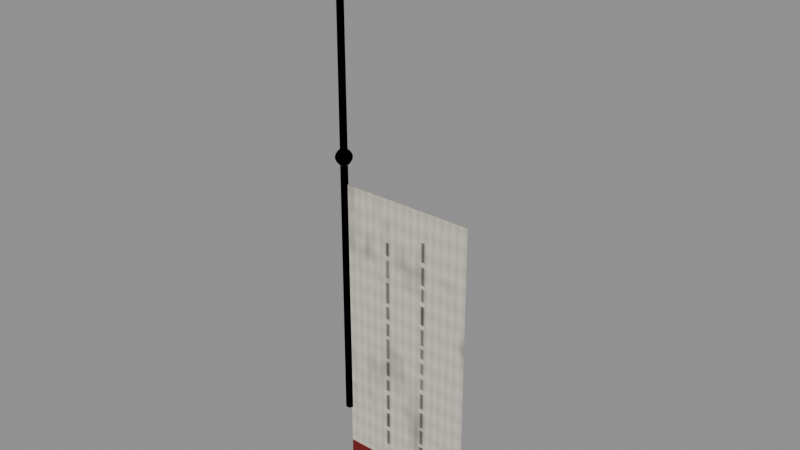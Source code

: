 # Source: spirit_flag.blend  (saved by Blender 4.2.66; exported with 4.5.12 LTS)
import bpy
from mathutils import Matrix  # noqa: F401  (used for matrix-valued properties, if any)

bpy.ops.wm.read_factory_settings(use_empty=True)
scene = bpy.context.scene
scene.name = 'Scene'

# ---- images (referenced by path relative to the original .blend; pixels are not part of the script)
import os
ASSET_DIR = os.environ.get("B2B_ASSET_DIR", "")  # directory of the original .blend (textures are referenced by path, not embedded)
HERE = os.path.dirname(os.path.abspath(__file__))  # packed textures are extracted next to this script under _unpacked/

def load_image(name, relpath, width, height, colorspace="sRGB"):
    """Load a texture the original file referenced (path relative to the .blend, or extracted next to this script)."""
    p = next((c for c in (os.path.join(HERE, relpath), os.path.join(ASSET_DIR, relpath)) if relpath and os.path.exists(c)), "")
    if p:
        img = bpy.data.images.load(p, check_existing=True)
        img.name = name
    else:  # same state as the original file: an image datablock whose file is absent (Cycles renders it pink)
        img = bpy.data.images.new(name, width, height)
        img.source = "FILE"
        img.filepath = "//" + (relpath or name)
    img.colorspace_settings.name = colorspace
    return img
img_t_bamboo = load_image('t_bamboo', '_unpacked/t_bamboo.0e29b25e.png', 256, 256, 'sRGB')
img_t_flag = load_image('t_flag', '_unpacked/t_flag.43d8535f.png', 256, 256, 'sRGB')

# ---- materials (node trees are filled in below, after node groups)
mat_m_bamboo = bpy.data.materials.new('M_Bamboo')
mat_m_bamboo.use_backface_culling = True
mat_m_flag = bpy.data.materials.new('M_Flag')

# ---- material node trees
mat_m_bamboo.use_nodes = True; mat_m_bamboo.node_tree.nodes.clear()
_N = mat_m_bamboo.node_tree.nodes; _L = mat_m_bamboo.node_tree.links
n0 = _N.new('ShaderNodeBsdfPrincipled'); n0.name = 'Principled BSDF'; n0.location = (10, 300)
n0.inputs[2].default_value = 0.8
n1 = _N.new('ShaderNodeOutputMaterial'); n1.name = 'Material Output'; n1.location = (300, 300)
n2 = _N.new('ShaderNodeTexImage'); n2.name = 'Image Texture'; n2.location = (-440, 210)
n2.label = 'BASE COLOR'
n2.image = img_t_bamboo
_L.new(n0.outputs[0], n1.inputs[0])
_L.new(n2.outputs[0], n0.inputs[0])
n1.is_active_output = True
mat_m_flag.use_nodes = True; mat_m_flag.node_tree.nodes.clear()
_N = mat_m_flag.node_tree.nodes; _L = mat_m_flag.node_tree.links
n0 = _N.new('ShaderNodeBsdfPrincipled'); n0.name = 'Principled BSDF'; n0.location = (10, 300)
n0.inputs[2].default_value = 0.9
n1 = _N.new('ShaderNodeOutputMaterial'); n1.name = 'Material Output'; n1.location = (300, 300)
n2 = _N.new('ShaderNodeTexImage'); n2.name = 'Image Texture'; n2.location = (-440, 210)
n2.label = 'BASE COLOR'
n2.image = img_t_flag
_L.new(n0.outputs[0], n1.inputs[0])
_L.new(n2.outputs[0], n0.inputs[0])
n1.is_active_output = True

# ---- meshes
me_pole = bpy.data.meshes.new('Pole')
me_pole.from_pydata([(0.015, 0.0, 0.0), (0.0075, -0.01299, 0.0), (0.006, -0.01039, 1.9), (0.012, 0.0, 1.9), (0.0, 0.0, 0.0), (0.015, 0.0, 0.0), (0.0075, -0.01299, 0.0), (0.0, 0.0, 1.9), (0.006, -0.01039, 1.9), (0.012, 0.0, 1.9), (0.0075, -0.01299, 0.0), (-0.0075, -0.01299, 0.0), (-0.006, -0.01039, 1.9), (0.006, -0.01039, 1.9), (0.0, 0.0, 0.0), (0.0075, -0.01299, 0.0), (-0.0075, -0.01299, 0.0), (0.0, 0.0, 1.9), (-0.006, -0.01039, 1.9), (0.006, -0.01039, 1.9), (-0.0075, -0.01299, 0.0), (-0.015, -1.837e-18, 0.0), (-0.012, -1.47e-18, 1.9), (-0.006, -0.01039, 1.9), (0.0, 0.0, 0.0), (-0.0075, -0.01299, 0.0), (-0.015, -1.837e-18, 0.0), (0.0, 0.0, 1.9), (-0.012, -1.47e-18, 1.9), (-0.006, -0.01039, 1.9), (-0.015, -1.837e-18, 0.0), (-0.0075, 0.01299, 0.0), (-0.006, 0.01039, 1.9), (-0.012, -1.47e-18, 1.9), (0.0, 0.0, 0.0), (-0.015, -1.837e-18, 0.0), (-0.0075, 0.01299, 0.0), (0.0, 0.0, 1.9), (-0.006, 0.01039, 1.9), (-0.012, -1.47e-18, 1.9), (-0.0075, 0.01299, 0.0), (0.0075, 0.01299, 0.0), (0.006, 0.01039, 1.9), (-0.006, 0.01039, 1.9), (0.0, 0.0, 0.0), (-0.0075, 0.01299, 0.0), (0.0075, 0.01299, 0.0), (0.0, 0.0, 1.9), (0.006, 0.01039, 1.9), (-0.006, 0.01039, 1.9), (0.0075, 0.01299, 0.0), (0.015, 3.674e-18, 0.0), (0.012, 2.939e-18, 1.9), (0.006, 0.01039, 1.9), (0.0, 0.0, 0.0), (0.0075, 0.01299, 0.0), (0.015, 3.674e-18, 0.0), (0.0, 0.0, 1.9), (0.012, 2.939e-18, 1.9), (0.006, 0.01039, 1.9)], [], [(0, 1, 2), (0, 2, 3), (4, 6, 5), (7, 8, 9), (10, 11, 12), (10, 12, 13), (14, 16, 15), (17, 18, 19), (20, 21, 22), (20, 22, 23), (24, 26, 25), (27, 28, 29), (30, 31, 32), (30, 32, 33), (34, 36, 35), (37, 38, 39), (40, 41, 42), (40, 42, 43), (44, 46, 45), (47, 48, 49), (50, 51, 52), (50, 52, 53), (54, 56, 55), (57, 58, 59)])
me_pole.polygons.foreach_set('use_smooth', [1, 1, 1, 0, 1, 1, 1, 0, 1, 1, 1, 0, 1, 1, 1, 0, 1, 1, 1, 0, 1, 1, 1, 0])
_uv = me_pole.uv_layers.new(name='UVMap')
_uv.uv.foreach_set('vector', [0.0, 1.0, 0.1667, 1.0, 0.1667, 0.0, 0.0, 1.0, 0.1667, 0.0, 0.0, 0.0, 0.5, 0.5, 0.75, 0.06699, 1.0, 0.5, 0.5, 0.5, 0.75, 0.06699, 1.0, 0.5, 0.1667, 1.0, 0.3333, 1.0, 0.3333, 0.0, 0.1667, 1.0, 0.3333, 0.0, 0.1667, 0.0, 0.5, 0.5, 0.25, 0.06699, 0.75, 0.06699, 0.5, 0.5, 0.25, 0.06699, 0.75, 0.06699, 0.3333, 1.0, 0.5, 1.0, 0.5, 0.0, 0.3333, 1.0, 0.5, 0.0, 0.3333, 0.0, 0.5, 0.5, 0.0, 0.5, 0.25, 0.06699, 0.5, 0.5, 0.0, 0.5, 0.25, 0.06699, 0.5, 1.0, 0.6667, 1.0, 0.6667, 0.0, 0.5, 1.0, 0.6667, 0.0, 0.5, 0.0, 0.5, 0.5, 0.25, 0.933, 0.0, 0.5, 0.5, 0.5, 0.25, 0.933, 0.0, 0.5, 0.6667, 1.0, 0.8333, 1.0, 0.8333, 0.0, 0.6667, 1.0, 0.8333, 0.0, 0.6667, 0.0, 0.5, 0.5, 0.75, 0.933, 0.25, 0.933, 0.5, 0.5, 0.75, 0.933, 0.25, 0.933, 0.8333, 1.0, 1.0, 1.0, 1.0, 0.0, 0.8333, 1.0, 1.0, 0.0, 0.8333, 0.0, 0.5, 0.5, 1.0, 0.5, 0.75, 0.933, 0.5, 0.5, 1.0, 0.5, 0.75, 0.933])
me_pole.materials.append(mat_m_bamboo)
me_pole.update()
me_pole.normals_split_custom_set([tuple(v) for v in zip(*[iter([0.866, -0.5, 0.0008881, 0.866, -0.5, 0.0008881, 0.866, -0.5, 0.0007443, 0.866, -0.5, 0.0008881, 0.866, -0.5, 0.0007443, 0.866, -0.5, 0.0007443, 4.137e-05, 2.389e-05, -1.0, -4.137e-05, 2.388e-05, -1.0, 1.503e-09, -4.777e-05, -1.0, 0.0, 0.0, 1.0, 0.0, 0.0, 1.0, 0.0, 0.0, 1.0, 2.385e-08, -1.0, 0.001032, -3.45e-08, -1.0, 0.0008881, -7.095e-09, -1.0, 0.001032, 2.385e-08, -1.0, 0.001032, -7.095e-09, -1.0, 0.001032, 4.919e-07, -1.0, 0.0007443, 4.137e-05, -2.388e-05, -1.0, -1.503e-09, 4.777e-05, -1.0, -4.137e-05, -2.389e-05, -1.0, 0.0, 0.0, 1.0, 0.0, 0.0, 1.0, 0.0, 0.0, 1.0, -0.866, -0.5, 0.0007443, -0.866, -0.5, 0.001032, -0.866, -0.5, 0.001032, -0.866, -0.5, 0.0007443, -0.866, -0.5, 0.001032, -0.866, -0.5, 0.0007443, 1.503e-09, -4.777e-05, -1.0, 4.137e-05, 2.389e-05, -1.0, -4.137e-05, 2.388e-05, -1.0, 0.0, 0.0, 1.0, 0.0, 0.0, 1.0, 0.0, 0.0, 1.0, -0.866, 0.5, 0.0008881, -0.866, 0.5, 0.0008881, -0.866, 0.5, 0.0007443, -0.866, 0.5, 0.0008881, -0.866, 0.5, 0.0007443, -0.866, 0.5, 0.0007443, -4.137e-05, -2.389e-05, -1.0, 4.137e-05, -2.388e-05, -1.0, -1.503e-09, 4.777e-05, -1.0, 0.0, 0.0, 1.0, 0.0, 0.0, 1.0, 0.0, 0.0, 1.0, -2.385e-08, 1.0, 0.001032, 3.45e-08, 1.0, 0.0008881, 7.095e-09, 1.0, 0.001032, -2.385e-08, 1.0, 0.001032, 7.095e-09, 1.0, 0.001032, -4.919e-07, 1.0, 0.0007443, -4.137e-05, 2.388e-05, -1.0, 1.503e-09, -4.777e-05, -1.0, 4.137e-05, 2.389e-05, -1.0, 0.0, 0.0, 1.0, 0.0, 0.0, 1.0, 0.0, 0.0, 1.0, 0.866, 0.5, 0.0007443, 0.866, 0.5, 0.001032, 0.866, 0.5, 0.001032, 0.866, 0.5, 0.0007443, 0.866, 0.5, 0.001032, 0.866, 0.5, 0.0007443, -1.503e-09, 4.777e-05, -1.0, -4.137e-05, -2.389e-05, -1.0, 4.137e-05, -2.388e-05, -1.0, 0.0, 0.0, 1.0, 0.0, 0.0, 1.0, 0.0, 0.0, 1.0])] * 3)])
me_cloth = bpy.data.meshes.new('Cloth')
me_cloth.from_pydata([(-0.25, 0.0, -0.575), (0.25, 0.0, -0.575), (0.25, 0.0, 0.575), (-0.25, 0.0, 0.575)], [], [(0, 1, 2), (0, 2, 3)])
_uv = me_cloth.uv_layers.new(name='UVMap')
_uv.uv.foreach_set('vector', [0.0, 1.0, 1.0, 1.0, 1.0, 0.0, 0.0, 1.0, 1.0, 0.0, 0.0, 0.0])
me_cloth.materials.append(mat_m_flag)
me_cloth.update()
me_cloth.normals_split_custom_set([tuple(v) for v in zip(*[iter([0.0, -1.0, 0.0, 0.0, -1.0, 0.0, 0.0, -1.0, 0.0, 0.0, -1.0, 0.0, 0.0, -1.0, 0.0, 0.0, -1.0, 0.0])] * 3)])
me_top = bpy.data.meshes.new('Top')
me_top.from_pydata([(0.0001, 0.0, 0.06), (7.071e-05, -7.071e-05, 0.06), (6.123e-21, -0.0001, 0.06), (-7.071e-05, -7.071e-05, 0.06), (-0.0001, -1.225e-20, 0.06), (-7.071e-05, 7.071e-05, 0.06), (-1.837e-20, 0.0001, 0.06), (7.071e-05, 7.071e-05, 0.06), (0.0001, 2.449e-20, 0.06), (0.01148, 0.0, 0.05772), (0.008118, -0.008118, 0.05772), (7.03e-19, -0.01148, 0.05772), (-0.008118, -0.008118, 0.05772), (-0.01148, -1.406e-18, 0.05772), (-0.008118, 0.008118, 0.05772), (-2.109e-18, 0.01148, 0.05772), (0.008118, 0.008118, 0.05772), (0.01148, 2.812e-18, 0.05772), (0.02121, 0.0, 0.05121), (0.015, -0.015, 0.05121), (1.299e-18, -0.02121, 0.05121), (-0.015, -0.015, 0.05121), (-0.02121, -2.598e-18, 0.05121), (-0.015, 0.015, 0.05121), (-3.897e-18, 0.02121, 0.05121), (0.015, 0.015, 0.05121), (0.02121, 5.196e-18, 0.05121), (0.02772, 0.0, 0.04148), (0.0196, -0.0196, 0.04148), (1.697e-18, -0.02772, 0.04148), (-0.0196, -0.0196, 0.04148), (-0.02772, -3.394e-18, 0.04148), (-0.0196, 0.0196, 0.04148), (-5.091e-18, 0.02772, 0.04148), (0.0196, 0.0196, 0.04148), (0.02772, 6.789e-18, 0.04148), (0.03, 0.0, 0.03), (0.02121, -0.02121, 0.03), (1.837e-18, -0.03, 0.03), (-0.02121, -0.02121, 0.03), (-0.03, -3.674e-18, 0.03), (-0.02121, 0.02121, 0.03), (-5.511e-18, 0.03, 0.03), (0.02121, 0.02121, 0.03), (0.03, 7.348e-18, 0.03), (0.02772, 0.0, 0.01852), (0.0196, -0.0196, 0.01852), (1.697e-18, -0.02772, 0.01852), (-0.0196, -0.0196, 0.01852), (-0.02772, -3.394e-18, 0.01852), (-0.0196, 0.0196, 0.01852), (-5.091e-18, 0.02772, 0.01852), (0.0196, 0.0196, 0.01852), (0.02772, 6.789e-18, 0.01852), (0.02121, 0.0, 0.008787), (0.015, -0.015, 0.008787), (1.299e-18, -0.02121, 0.008787), (-0.015, -0.015, 0.008787), (-0.02121, -2.598e-18, 0.008787), (-0.015, 0.015, 0.008787), (-3.897e-18, 0.02121, 0.008787), (0.015, 0.015, 0.008787), (0.02121, 5.196e-18, 0.008787), (0.01148, 0.0, 0.002284), (0.008118, -0.008118, 0.002284), (7.03e-19, -0.01148, 0.002284), (-0.008118, -0.008118, 0.002284), (-0.01148, -1.406e-18, 0.002284), (-0.008118, 0.008118, 0.002284), (-2.109e-18, 0.01148, 0.002284), (0.008118, 0.008118, 0.002284), (0.01148, 2.812e-18, 0.002284), (0.0001, 0.0, 0.0), (7.071e-05, -7.071e-05, 0.0), (6.123e-21, -0.0001, 0.0), (-7.071e-05, -7.071e-05, 0.0), (-0.0001, -1.225e-20, 0.0), (-7.071e-05, 7.071e-05, 0.0), (-1.837e-20, 0.0001, 0.0), (7.071e-05, 7.071e-05, 0.0), (0.0001, 2.449e-20, 0.0)], [], [(0, 1, 10), (0, 10, 9), (1, 2, 11), (1, 11, 10), (2, 3, 12), (2, 12, 11), (3, 4, 13), (3, 13, 12), (4, 5, 14), (4, 14, 13), (5, 6, 15), (5, 15, 14), (6, 7, 16), (6, 16, 15), (7, 8, 17), (7, 17, 16), (9, 10, 19), (9, 19, 18), (10, 11, 20), (10, 20, 19), (11, 12, 21), (11, 21, 20), (12, 13, 22), (12, 22, 21), (13, 14, 23), (13, 23, 22), (14, 15, 24), (14, 24, 23), (15, 16, 25), (15, 25, 24), (16, 17, 26), (16, 26, 25), (18, 19, 28), (18, 28, 27), (19, 20, 29), (19, 29, 28), (20, 21, 30), (20, 30, 29), (21, 22, 31), (21, 31, 30), (22, 23, 32), (22, 32, 31), (23, 24, 33), (23, 33, 32), (24, 25, 34), (24, 34, 33), (25, 26, 35), (25, 35, 34), (27, 28, 37), (27, 37, 36), (28, 29, 38), (28, 38, 37), (29, 30, 39), (29, 39, 38), (30, 31, 40), (30, 40, 39), (31, 32, 41), (31, 41, 40), (32, 33, 42), (32, 42, 41), (33, 34, 43), (33, 43, 42), (34, 35, 44), (34, 44, 43), (36, 37, 46), (36, 46, 45), (37, 38, 47), (37, 47, 46), (38, 39, 48), (38, 48, 47), (39, 40, 49), (39, 49, 48), (40, 41, 50), (40, 50, 49), (41, 42, 51), (41, 51, 50), (42, 43, 52), (42, 52, 51), (43, 44, 53), (43, 53, 52), (45, 46, 55), (45, 55, 54), (46, 47, 56), (46, 56, 55), (47, 48, 57), (47, 57, 56), (48, 49, 58), (48, 58, 57), (49, 50, 59), (49, 59, 58), (50, 51, 60), (50, 60, 59), (51, 52, 61), (51, 61, 60), (52, 53, 62), (52, 62, 61), (54, 55, 64), (54, 64, 63), (55, 56, 65), (55, 65, 64), (56, 57, 66), (56, 66, 65), (57, 58, 67), (57, 67, 66), (58, 59, 68), (58, 68, 67), (59, 60, 69), (59, 69, 68), (60, 61, 70), (60, 70, 69), (61, 62, 71), (61, 71, 70), (63, 64, 73), (63, 73, 72), (64, 65, 74), (64, 74, 73), (65, 66, 75), (65, 75, 74), (66, 67, 76), (66, 76, 75), (67, 68, 77), (67, 77, 76), (68, 69, 78), (68, 78, 77), (69, 70, 79), (69, 79, 78), (70, 71, 80), (70, 80, 79)])
me_top.polygons.foreach_set('use_smooth', [True] * 128)
_uv = me_top.uv_layers.new(name='UVMap')
_uv.uv.foreach_set('vector', [0.0, 1.0, 0.125, 1.0, 0.125, 0.875, 0.0, 1.0, 0.125, 0.875, 0.0, 0.875, 0.125, 1.0, 0.25, 1.0, 0.25, 0.875, 0.125, 1.0, 0.25, 0.875, 0.125, 0.875, 0.25, 1.0, 0.375, 1.0, 0.375, 0.875, 0.25, 1.0, 0.375, 0.875, 0.25, 0.875, 0.375, 1.0, 0.5, 1.0, 0.5, 0.875, 0.375, 1.0, 0.5, 0.875, 0.375, 0.875, 0.5, 1.0, 0.625, 1.0, 0.625, 0.875, 0.5, 1.0, 0.625, 0.875, 0.5, 0.875, 0.625, 1.0, 0.75, 1.0, 0.75, 0.875, 0.625, 1.0, 0.75, 0.875, 0.625, 0.875, 0.75, 1.0, 0.875, 1.0, 0.875, 0.875, 0.75, 1.0, 0.875, 0.875, 0.75, 0.875, 0.875, 1.0, 1.0, 1.0, 1.0, 0.875, 0.875, 1.0, 1.0, 0.875, 0.875, 0.875, 0.0, 0.875, 0.125, 0.875, 0.125, 0.75, 0.0, 0.875, 0.125, 0.75, 0.0, 0.75, 0.125, 0.875, 0.25, 0.875, 0.25, 0.75, 0.125, 0.875, 0.25, 0.75, 0.125, 0.75, 0.25, 0.875, 0.375, 0.875, 0.375, 0.75, 0.25, 0.875, 0.375, 0.75, 0.25, 0.75, 0.375, 0.875, 0.5, 0.875, 0.5, 0.75, 0.375, 0.875, 0.5, 0.75, 0.375, 0.75, 0.5, 0.875, 0.625, 0.875, 0.625, 0.75, 0.5, 0.875, 0.625, 0.75, 0.5, 0.75, 0.625, 0.875, 0.75, 0.875, 0.75, 0.75, 0.625, 0.875, 0.75, 0.75, 0.625, 0.75, 0.75, 0.875, 0.875, 0.875, 0.875, 0.75, 0.75, 0.875, 0.875, 0.75, 0.75, 0.75, 0.875, 0.875, 1.0, 0.875, 1.0, 0.75, 0.875, 0.875, 1.0, 0.75, 0.875, 0.75, 0.0, 0.75, 0.125, 0.75, 0.125, 0.625, 0.0, 0.75, 0.125, 0.625, 0.0, 0.625, 0.125, 0.75, 0.25, 0.75, 0.25, 0.625, 0.125, 0.75, 0.25, 0.625, 0.125, 0.625, 0.25, 0.75, 0.375, 0.75, 0.375, 0.625, 0.25, 0.75, 0.375, 0.625, 0.25, 0.625, 0.375, 0.75, 0.5, 0.75, 0.5, 0.625, 0.375, 0.75, 0.5, 0.625, 0.375, 0.625, 0.5, 0.75, 0.625, 0.75, 0.625, 0.625, 0.5, 0.75, 0.625, 0.625, 0.5, 0.625, 0.625, 0.75, 0.75, 0.75, 0.75, 0.625, 0.625, 0.75, 0.75, 0.625, 0.625, 0.625, 0.75, 0.75, 0.875, 0.75, 0.875, 0.625, 0.75, 0.75, 0.875, 0.625, 0.75, 0.625, 0.875, 0.75, 1.0, 0.75, 1.0, 0.625, 0.875, 0.75, 1.0, 0.625, 0.875, 0.625, 0.0, 0.625, 0.125, 0.625, 0.125, 0.5, 0.0, 0.625, 0.125, 0.5, 0.0, 0.5, 0.125, 0.625, 0.25, 0.625, 0.25, 0.5, 0.125, 0.625, 0.25, 0.5, 0.125, 0.5, 0.25, 0.625, 0.375, 0.625, 0.375, 0.5, 0.25, 0.625, 0.375, 0.5, 0.25, 0.5, 0.375, 0.625, 0.5, 0.625, 0.5, 0.5, 0.375, 0.625, 0.5, 0.5, 0.375, 0.5, 0.5, 0.625, 0.625, 0.625, 0.625, 0.5, 0.5, 0.625, 0.625, 0.5, 0.5, 0.5, 0.625, 0.625, 0.75, 0.625, 0.75, 0.5, 0.625, 0.625, 0.75, 0.5, 0.625, 0.5, 0.75, 0.625, 0.875, 0.625, 0.875, 0.5, 0.75, 0.625, 0.875, 0.5, 0.75, 0.5, 0.875, 0.625, 1.0, 0.625, 1.0, 0.5, 0.875, 0.625, 1.0, 0.5, 0.875, 0.5, 0.0, 0.5, 0.125, 0.5, 0.125, 0.375, 0.0, 0.5, 0.125, 0.375, 0.0, 0.375, 0.125, 0.5, 0.25, 0.5, 0.25, 0.375, 0.125, 0.5, 0.25, 0.375, 0.125, 0.375, 0.25, 0.5, 0.375, 0.5, 0.375, 0.375, 0.25, 0.5, 0.375, 0.375, 0.25, 0.375, 0.375, 0.5, 0.5, 0.5, 0.5, 0.375, 0.375, 0.5, 0.5, 0.375, 0.375, 0.375, 0.5, 0.5, 0.625, 0.5, 0.625, 0.375, 0.5, 0.5, 0.625, 0.375, 0.5, 0.375, 0.625, 0.5, 0.75, 0.5, 0.75, 0.375, 0.625, 0.5, 0.75, 0.375, 0.625, 0.375, 0.75, 0.5, 0.875, 0.5, 0.875, 0.375, 0.75, 0.5, 0.875, 0.375, 0.75, 0.375, 0.875, 0.5, 1.0, 0.5, 1.0, 0.375, 0.875, 0.5, 1.0, 0.375, 0.875, 0.375, 0.0, 0.375, 0.125, 0.375, 0.125, 0.25, 0.0, 0.375, 0.125, 0.25, 0.0, 0.25, 0.125, 0.375, 0.25, 0.375, 0.25, 0.25, 0.125, 0.375, 0.25, 0.25, 0.125, 0.25, 0.25, 0.375, 0.375, 0.375, 0.375, 0.25, 0.25, 0.375, 0.375, 0.25, 0.25, 0.25, 0.375, 0.375, 0.5, 0.375, 0.5, 0.25, 0.375, 0.375, 0.5, 0.25, 0.375, 0.25, 0.5, 0.375, 0.625, 0.375, 0.625, 0.25, 0.5, 0.375, 0.625, 0.25, 0.5, 0.25, 0.625, 0.375, 0.75, 0.375, 0.75, 0.25, 0.625, 0.375, 0.75, 0.25, 0.625, 0.25, 0.75, 0.375, 0.875, 0.375, 0.875, 0.25, 0.75, 0.375, 0.875, 0.25, 0.75, 0.25, 0.875, 0.375, 1.0, 0.375, 1.0, 0.25, 0.875, 0.375, 1.0, 0.25, 0.875, 0.25, 0.0, 0.25, 0.125, 0.25, 0.125, 0.125, 0.0, 0.25, 0.125, 0.125, 0.0, 0.125, 0.125, 0.25, 0.25, 0.25, 0.25, 0.125, 0.125, 0.25, 0.25, 0.125, 0.125, 0.125, 0.25, 0.25, 0.375, 0.25, 0.375, 0.125, 0.25, 0.25, 0.375, 0.125, 0.25, 0.125, 0.375, 0.25, 0.5, 0.25, 0.5, 0.125, 0.375, 0.25, 0.5, 0.125, 0.375, 0.125, 0.5, 0.25, 0.625, 0.25, 0.625, 0.125, 0.5, 0.25, 0.625, 0.125, 0.5, 0.125, 0.625, 0.25, 0.75, 0.25, 0.75, 0.125, 0.625, 0.25, 0.75, 0.125, 0.625, 0.125, 0.75, 0.25, 0.875, 0.25, 0.875, 0.125, 0.75, 0.25, 0.875, 0.125, 0.75, 0.125, 0.875, 0.25, 1.0, 0.25, 1.0, 0.125, 0.875, 0.25, 1.0, 0.125, 0.875, 0.125, 0.0, 0.125, 0.125, 0.125, 0.125, 0.0, 0.0, 0.125, 0.125, 0.0, 0.0, 0.0, 0.125, 0.125, 0.25, 0.125, 0.25, 0.0, 0.125, 0.125, 0.25, 0.0, 0.125, 0.0, 0.25, 0.125, 0.375, 0.125, 0.375, 0.0, 0.25, 0.125, 0.375, 0.0, 0.25, 0.0, 0.375, 0.125, 0.5, 0.125, 0.5, 0.0, 0.375, 0.125, 0.5, 0.0, 0.375, 0.0, 0.5, 0.125, 0.625, 0.125, 0.625, 0.0, 0.5, 0.125, 0.625, 0.0, 0.5, 0.0, 0.625, 0.125, 0.75, 0.125, 0.75, 0.0, 0.625, 0.125, 0.75, 0.0, 0.625, 0.0, 0.75, 0.125, 0.875, 0.125, 0.875, 0.0, 0.75, 0.125, 0.875, 0.0, 0.75, 0.0, 0.875, 0.125, 1.0, 0.125, 1.0, 0.0, 0.875, 0.125, 1.0, 0.0, 0.875, 0.0])
me_top.materials.append(mat_m_bamboo)
me_top.update()
me_top.normals_split_custom_set([tuple(v) for v in zip(*[iter([-0.1967, 1.069e-05, -0.9805, -0.1391, 0.1391, -0.9805, -0.2717, 0.2717, -0.9232, -0.1967, 1.069e-05, -0.9805, -0.2717, 0.2717, -0.9232, -0.3842, 4.697e-05, -0.9232, -0.1391, 0.1391, -0.9805, -8.258e-08, 0.1967, -0.9805, -2.312e-06, 0.3842, -0.9232, -0.1391, 0.1391, -0.9805, -2.312e-06, 0.3842, -0.9232, -0.2717, 0.2717, -0.9232, -8.258e-08, 0.1967, -0.9805, 0.1391, 0.1391, -0.9805, 0.2717, 0.2717, -0.9232, -8.258e-08, 0.1967, -0.9805, 0.2717, 0.2717, -0.9232, -2.312e-06, 0.3842, -0.9232, 0.1391, 0.1391, -0.9805, 0.1968, 1.836e-06, -0.9805, 0.3842, 2.647e-06, -0.9232, 0.1391, 0.1391, -0.9805, 0.3842, 2.647e-06, -0.9232, 0.2717, 0.2717, -0.9232, 0.1968, 1.836e-06, -0.9805, 0.1391, -0.1391, -0.9805, 0.2717, -0.2717, -0.9232, 0.1968, 1.836e-06, -0.9805, 0.2717, -0.2717, -0.9232, 0.3842, 2.647e-06, -0.9232, 0.1391, -0.1391, -0.9805, 8.258e-08, -0.1967, -0.9805, 2.312e-06, -0.3842, -0.9232, 0.1391, -0.1391, -0.9805, 2.312e-06, -0.3842, -0.9232, 0.2717, -0.2717, -0.9232, 8.258e-08, -0.1967, -0.9805, -0.1391, -0.1391, -0.9805, -0.2717, -0.2717, -0.9232, 8.258e-08, -0.1967, -0.9805, -0.2717, -0.2717, -0.9232, 2.312e-06, -0.3842, -0.9232, -0.1391, -0.1391, -0.9805, -0.1967, -7.324e-06, -0.9805, -0.3842, -6.37e-05, -0.9232, -0.1391, -0.1391, -0.9805, -0.3842, -6.37e-05, -0.9232, -0.2717, -0.2717, -0.9232, -0.3842, 4.697e-05, -0.9232, -0.2717, 0.2717, -0.9232, -0.5, 0.5, -0.7071, -0.3842, 4.697e-05, -0.9232, -0.5, 0.5, -0.7071, -0.7071, -1.609e-06, -0.7071, -0.2717, 0.2717, -0.9232, -2.312e-06, 0.3842, -0.9232, -6.706e-08, 0.7071, -0.7071, -0.2717, 0.2717, -0.9232, -6.706e-08, 0.7071, -0.7071, -0.5, 0.5, -0.7071, -2.312e-06, 0.3842, -0.9232, 0.2717, 0.2717, -0.9232, 0.5, 0.5, -0.7071, -2.312e-06, 0.3842, -0.9232, 0.5, 0.5, -0.7071, -6.706e-08, 0.7071, -0.7071, 0.2717, 0.2717, -0.9232, 0.3842, 2.647e-06, -0.9232, 0.7071, 6.985e-08, -0.7071, 0.2717, 0.2717, -0.9232, 0.7071, 6.985e-08, -0.7071, 0.5, 0.5, -0.7071, 0.3842, 2.647e-06, -0.9232, 0.2717, -0.2717, -0.9232, 0.5, -0.5, -0.7071, 0.3842, 2.647e-06, -0.9232, 0.5, -0.5, -0.7071, 0.7071, 6.985e-08, -0.7071, 0.2717, -0.2717, -0.9232, 2.312e-06, -0.3842, -0.9232, 6.706e-08, -0.7071, -0.7071, 0.2717, -0.2717, -0.9232, 6.706e-08, -0.7071, -0.7071, 0.5, -0.5, -0.7071, 2.312e-06, -0.3842, -0.9232, -0.2717, -0.2717, -0.9232, -0.5, -0.5, -0.7071, 2.312e-06, -0.3842, -0.9232, -0.5, -0.5, -0.7071, 6.706e-08, -0.7071, -0.7071, -0.2717, -0.2717, -0.9232, -0.3842, -6.37e-05, -0.9232, -0.7071, -4.068e-05, -0.7071, -0.2717, -0.2717, -0.9232, -0.7071, -4.068e-05, -0.7071, -0.5, -0.5, -0.7071, -0.7071, -1.609e-06, -0.7071, -0.5, 0.5, -0.7071, -0.6533, 0.6533, -0.3827, -0.7071, -1.609e-06, -0.7071, -0.6533, 0.6533, -0.3827, -0.9239, 8.792e-05, -0.3827, -0.5, 0.5, -0.7071, -6.706e-08, 0.7071, -0.7071, -1.621e-07, 0.9239, -0.3827, -0.5, 0.5, -0.7071, -1.621e-07, 0.9239, -0.3827, -0.6533, 0.6533, -0.3827, -6.706e-08, 0.7071, -0.7071, 0.5, 0.5, -0.7071, 0.6533, 0.6533, -0.3827, -6.706e-08, 0.7071, -0.7071, 0.6533, 0.6533, -0.3827, -1.621e-07, 0.9239, -0.3827, 0.5, 0.5, -0.7071, 0.7071, 6.985e-08, -0.7071, 0.9239, 1.295e-07, -0.3827, 0.5, 0.5, -0.7071, 0.9239, 1.295e-07, -0.3827, 0.6533, 0.6533, -0.3827, 0.7071, 6.985e-08, -0.7071, 0.5, -0.5, -0.7071, 0.6533, -0.6533, -0.3827, 0.7071, 6.985e-08, -0.7071, 0.6533, -0.6533, -0.3827, 0.9239, 1.295e-07, -0.3827, 0.5, -0.5, -0.7071, 6.706e-08, -0.7071, -0.7071, 1.621e-07, -0.9239, -0.3827, 0.5, -0.5, -0.7071, 1.621e-07, -0.9239, -0.3827, 0.6533, -0.6533, -0.3827, 6.706e-08, -0.7071, -0.7071, -0.5, -0.5, -0.7071, -0.6533, -0.6533, -0.3827, 6.706e-08, -0.7071, -0.7071, -0.6533, -0.6533, -0.3827, 1.621e-07, -0.9239, -0.3827, -0.5, -0.5, -0.7071, -0.7071, -4.068e-05, -0.7071, -0.9239, -3.171e-05, -0.3827, -0.5, -0.5, -0.7071, -0.9239, -3.171e-05, -0.3827, -0.6533, -0.6533, -0.3827, -0.9239, 8.792e-05, -0.3827, -0.6533, 0.6533, -0.3827, -0.7071, 0.7071, -1.168e-05, -0.9239, 8.792e-05, -0.3827, -0.7071, 0.7071, -1.168e-05, -1.0, 1.541e-05, -2.748e-05, -0.6533, 0.6533, -0.3827, -1.621e-07, 0.9239, -0.3827, 2.414e-05, 1.0, -2.135e-05, -0.6533, 0.6533, -0.3827, 2.414e-05, 1.0, -2.135e-05, -0.7071, 0.7071, -1.168e-05, -1.621e-07, 0.9239, -0.3827, 0.6533, 0.6533, -0.3827, 0.7071, 0.7071, -7.168e-06, -1.621e-07, 0.9239, -0.3827, 0.7071, 0.7071, -7.168e-06, 2.414e-05, 1.0, -2.135e-05, 0.6533, 0.6533, -0.3827, 0.9239, 1.295e-07, -0.3827, 1.0, -3.173e-05, 5.666e-06, 0.6533, 0.6533, -0.3827, 1.0, -3.173e-05, 5.666e-06, 0.7071, 0.7071, -7.168e-06, 0.9239, 1.295e-07, -0.3827, 0.6533, -0.6533, -0.3827, 0.7071, -0.7071, -1.168e-05, 0.9239, 1.295e-07, -0.3827, 0.7071, -0.7071, -1.168e-05, 1.0, -3.173e-05, 5.666e-06, 0.6533, -0.6533, -0.3827, 1.621e-07, -0.9239, -0.3827, -2.414e-05, -1.0, -2.135e-05, 0.6533, -0.6533, -0.3827, -2.414e-05, -1.0, -2.135e-05, 0.7071, -0.7071, -1.168e-05, 1.621e-07, -0.9239, -0.3827, -0.6533, -0.6533, -0.3827, -0.7071, -0.7071, -7.168e-06, 1.621e-07, -0.9239, -0.3827, -0.7071, -0.7071, -7.168e-06, -2.414e-05, -1.0, -2.135e-05, -0.6533, -0.6533, -0.3827, -0.9239, -3.171e-05, -0.3827, -1.0, -1.544e-05, 2.749e-05, -0.6533, -0.6533, -0.3827, -1.0, -1.544e-05, 2.749e-05, -0.7071, -0.7071, -7.168e-06, -1.0, 1.541e-05, -2.748e-05, -0.7071, 0.7071, -1.168e-05, -0.6533, 0.6533, 0.3827, -1.0, 1.541e-05, -2.748e-05, -0.6533, 0.6533, 0.3827, -0.9239, 3.18e-05, 0.3827, -0.7071, 0.7071, -1.168e-05, 2.414e-05, 1.0, -2.135e-05, -7.031e-08, 0.9239, 0.3827, -0.7071, 0.7071, -1.168e-05, -7.031e-08, 0.9239, 0.3827, -0.6533, 0.6533, 0.3827, 2.414e-05, 1.0, -2.135e-05, 0.7071, 0.7071, -7.168e-06, 0.6533, 0.6533, 0.3827, 2.414e-05, 1.0, -2.135e-05, 0.6533, 0.6533, 0.3827, -7.031e-08, 0.9239, 0.3827, 0.7071, 0.7071, -7.168e-06, 1.0, -3.173e-05, 5.666e-06, 0.9239, 3.027e-08, 0.3827, 0.7071, 0.7071, -7.168e-06, 0.9239, 3.027e-08, 0.3827, 0.6533, 0.6533, 0.3827, 1.0, -3.173e-05, 5.666e-06, 0.7071, -0.7071, -1.168e-05, 0.6533, -0.6533, 0.3827, 1.0, -3.173e-05, 5.666e-06, 0.6533, -0.6533, 0.3827, 0.9239, 3.027e-08, 0.3827, 0.7071, -0.7071, -1.168e-05, -2.414e-05, -1.0, -2.135e-05, 7.031e-08, -0.9239, 0.3827, 0.7071, -0.7071, -1.168e-05, 7.031e-08, -0.9239, 0.3827, 0.6533, -0.6533, 0.3827, -2.414e-05, -1.0, -2.135e-05, -0.7071, -0.7071, -7.168e-06, -0.6533, -0.6533, 0.3827, -2.414e-05, -1.0, -2.135e-05, -0.6533, -0.6533, 0.3827, 7.031e-08, -0.9239, 0.3827, -0.7071, -0.7071, -7.168e-06, -1.0, -1.544e-05, 2.749e-05, -0.9239, -8.798e-05, 0.3827, -0.7071, -0.7071, -7.168e-06, -0.9239, -8.798e-05, 0.3827, -0.6533, -0.6533, 0.3827, -0.9239, 3.18e-05, 0.3827, -0.6533, 0.6533, 0.3827, -0.5, 0.5, 0.7071, -0.9239, 3.18e-05, 0.3827, -0.5, 0.5, 0.7071, -0.7071, 4.074e-05, 0.7071, -0.6533, 0.6533, 0.3827, -7.031e-08, 0.9239, 0.3827, 3.53e-07, 0.7071, 0.7071, -0.6533, 0.6533, 0.3827, 3.53e-07, 0.7071, 0.7071, -0.5, 0.5, 0.7071, -7.031e-08, 0.9239, 0.3827, 0.6533, 0.6533, 0.3827, 0.5, 0.5, 0.7071, -7.031e-08, 0.9239, 0.3827, 0.5, 0.5, 0.7071, 3.53e-07, 0.7071, 0.7071, 0.6533, 0.6533, 0.3827, 0.9239, 3.027e-08, 0.3827, 0.7071, -3.874e-07, 0.7071, 0.6533, 0.6533, 0.3827, 0.7071, -3.874e-07, 0.7071, 0.5, 0.5, 0.7071, 0.9239, 3.027e-08, 0.3827, 0.6533, -0.6533, 0.3827, 0.5, -0.5, 0.7071, 0.9239, 3.027e-08, 0.3827, 0.5, -0.5, 0.7071, 0.7071, -3.874e-07, 0.7071, 0.6533, -0.6533, 0.3827, 7.031e-08, -0.9239, 0.3827, -3.53e-07, -0.7071, 0.7071, 0.6533, -0.6533, 0.3827, -3.53e-07, -0.7071, 0.7071, 0.5, -0.5, 0.7071, 7.031e-08, -0.9239, 0.3827, -0.6533, -0.6533, 0.3827, -0.5, -0.5, 0.7071, 7.031e-08, -0.9239, 0.3827, -0.5, -0.5, 0.7071, -3.53e-07, -0.7071, 0.7071, -0.6533, -0.6533, 0.3827, -0.9239, -8.798e-05, 0.3827, -0.7071, 1.609e-06, 0.7071, -0.6533, -0.6533, 0.3827, -0.7071, 1.609e-06, 0.7071, -0.5, -0.5, 0.7071, -0.7071, 4.074e-05, 0.7071, -0.5, 0.5, 0.7071, -0.2717, 0.2717, 0.9232, -0.7071, 4.074e-05, 0.7071, -0.2717, 0.2717, 0.9232, -0.3842, 6.391e-05, 0.9232, -0.5, 0.5, 0.7071, 3.53e-07, 0.7071, 0.7071, 3.032e-06, 0.3842, 0.9232, -0.5, 0.5, 0.7071, 3.032e-06, 0.3842, 0.9232, -0.2717, 0.2717, 0.9232, 3.53e-07, 0.7071, 0.7071, 0.5, 0.5, 0.7071, 0.2717, 0.2717, 0.9232, 3.53e-07, 0.7071, 0.7071, 0.2717, 0.2717, 0.9232, 3.032e-06, 0.3842, 0.9232, 0.5, 0.5, 0.7071, 0.7071, -3.874e-07, 0.7071, 0.3842, -3.069e-06, 0.9232, 0.5, 0.5, 0.7071, 0.3842, -3.069e-06, 0.9232, 0.2717, 0.2717, 0.9232, 0.7071, -3.874e-07, 0.7071, 0.5, -0.5, 0.7071, 0.2717, -0.2717, 0.9232, 0.7071, -3.874e-07, 0.7071, 0.2717, -0.2717, 0.9232, 0.3842, -3.069e-06, 0.9232, 0.5, -0.5, 0.7071, -3.53e-07, -0.7071, 0.7071, -3.032e-06, -0.3842, 0.9232, 0.5, -0.5, 0.7071, -3.032e-06, -0.3842, 0.9232, 0.2717, -0.2717, 0.9232, -3.53e-07, -0.7071, 0.7071, -0.5, -0.5, 0.7071, -0.2717, -0.2717, 0.9232, -3.53e-07, -0.7071, 0.7071, -0.2717, -0.2717, 0.9232, -3.032e-06, -0.3842, 0.9232, -0.5, -0.5, 0.7071, -0.7071, 1.609e-06, 0.7071, -0.3842, -4.704e-05, 0.9232, -0.5, -0.5, 0.7071, -0.3842, -4.704e-05, 0.9232, -0.2717, -0.2717, 0.9232, -0.3842, 6.391e-05, 0.9232, -0.2717, 0.2717, 0.9232, -0.1391, 0.1391, 0.9805, -0.3842, 6.391e-05, 0.9232, -0.1391, 0.1391, 0.9805, -0.1967, 7.331e-06, 0.9805, -0.2717, 0.2717, 0.9232, 3.032e-06, 0.3842, 0.9232, -3.053e-05, 0.1967, 0.9805, -0.2717, 0.2717, 0.9232, -3.053e-05, 0.1967, 0.9805, -0.1391, 0.1391, 0.9805, 3.032e-06, 0.3842, 0.9232, 0.2717, 0.2717, 0.9232, 0.1391, 0.1391, 0.9805, 3.032e-06, 0.3842, 0.9232, 0.1391, 0.1391, 0.9805, -3.053e-05, 0.1967, 0.9805, 0.2717, 0.2717, 0.9232, 0.3842, -3.069e-06, 0.9232, 0.1968, -4.212e-06, 0.9804, 0.2717, 0.2717, 0.9232, 0.1968, -4.212e-06, 0.9804, 0.1391, 0.1391, 0.9805, 0.3842, -3.069e-06, 0.9232, 0.2717, -0.2717, 0.9232, 0.1391, -0.1391, 0.9805, 0.3842, -3.069e-06, 0.9232, 0.1391, -0.1391, 0.9805, 0.1968, -4.212e-06, 0.9804, 0.2717, -0.2717, 0.9232, -3.032e-06, -0.3842, 0.9232, 3.053e-05, -0.1967, 0.9805, 0.2717, -0.2717, 0.9232, 3.053e-05, -0.1967, 0.9805, 0.1391, -0.1391, 0.9805, -3.032e-06, -0.3842, 0.9232, -0.2717, -0.2717, 0.9232, -0.1391, -0.1391, 0.9805, -3.032e-06, -0.3842, 0.9232, -0.1391, -0.1391, 0.9805, 3.053e-05, -0.1967, 0.9805, -0.2717, -0.2717, 0.9232, -0.3842, -4.704e-05, 0.9232, -0.1967, -9.019e-06, 0.9805, -0.2717, -0.2717, 0.9232, -0.1967, -9.019e-06, 0.9805, -0.1391, -0.1391, 0.9805])] * 3)])

# ---- objects
ob_spirit_flag = bpy.data.objects.new('spirit_flag', None)
ob_pole = bpy.data.objects.new('Pole', me_pole)
ob_cloth = bpy.data.objects.new('Cloth', me_cloth)
ob_top = bpy.data.objects.new('Top', me_top)

# ---- transforms, parenting, visibility, modifiers, constraints
ob_spirit_flag.location = (0.0, 0.0, 0.0)
ob_spirit_flag.rotation_mode = 'QUATERNION'
ob_spirit_flag.rotation_quaternion = (1.0, 0.0, 0.0, 0.0)
ob_spirit_flag.empty_display_size = 0.001
ob_pole.parent = ob_spirit_flag
ob_pole.location = (0.0, 0.0, 0.95)
ob_pole.rotation_mode = 'QUATERNION'
ob_pole.rotation_quaternion = (1.0, 0.0, 0.0, 0.0)
ob_cloth.parent = ob_spirit_flag
ob_cloth.location = (0.26, 0.0, 1.28)
ob_cloth.rotation_mode = 'QUATERNION'
ob_cloth.rotation_quaternion = (1.0, 0.0, 0.0, 0.0)
ob_top.parent = ob_spirit_flag
ob_top.location = (0.0, 0.0, 1.92)
ob_top.rotation_mode = 'QUATERNION'
ob_top.rotation_quaternion = (1.0, 0.0, 0.0, 0.0)

# ---- collection membership
scene.collection.objects.link(ob_spirit_flag)
scene.collection.objects.link(ob_pole)
scene.collection.objects.link(ob_cloth)
scene.collection.objects.link(ob_top)

# ---- scene / render settings (as saved in the file)
scene.frame_start = 1; scene.frame_end = 250; scene.frame_set(1)
scene.render.engine = 'BLENDER_EEVEE_NEXT'
bpy.context.view_layer.update()

# ---- added for rendering (the .blend has no active camera and no usable light): camera, sun + grey world if the file has none
cam_auto = bpy.data.cameras.new('AutoCamera')
cam_auto.lens = 50.0
cam_auto.sensor_width = 36.0
cam_auto.clip_end = 1000.0
ob_auto_camera = bpy.data.objects.new('AutoCamera', cam_auto)
scene.collection.objects.link(ob_auto_camera)
ob_auto_camera.location = (2.28728, -2.45674, 3.41533)
ob_auto_camera.rotation_euler = (1.09748, -7.21219e-08, 0.694738)
scene.camera = ob_auto_camera
light_auto_sun = bpy.data.lights.new('AutoSun', 'SUN')
light_auto_sun.energy = 3.0
light_auto_sun.angle = 0.0523599
ob_auto_sun = bpy.data.objects.new('AutoSun', light_auto_sun)
scene.collection.objects.link(ob_auto_sun)
ob_auto_sun.rotation_euler = (0.872665, 0.174533, 0.523599)
if scene.world is None:
    world_auto = bpy.data.worlds.new('AutoWorld')
    world_auto.color = (0.3, 0.3, 0.3)
    scene.world = world_auto
bpy.context.view_layer.update()
